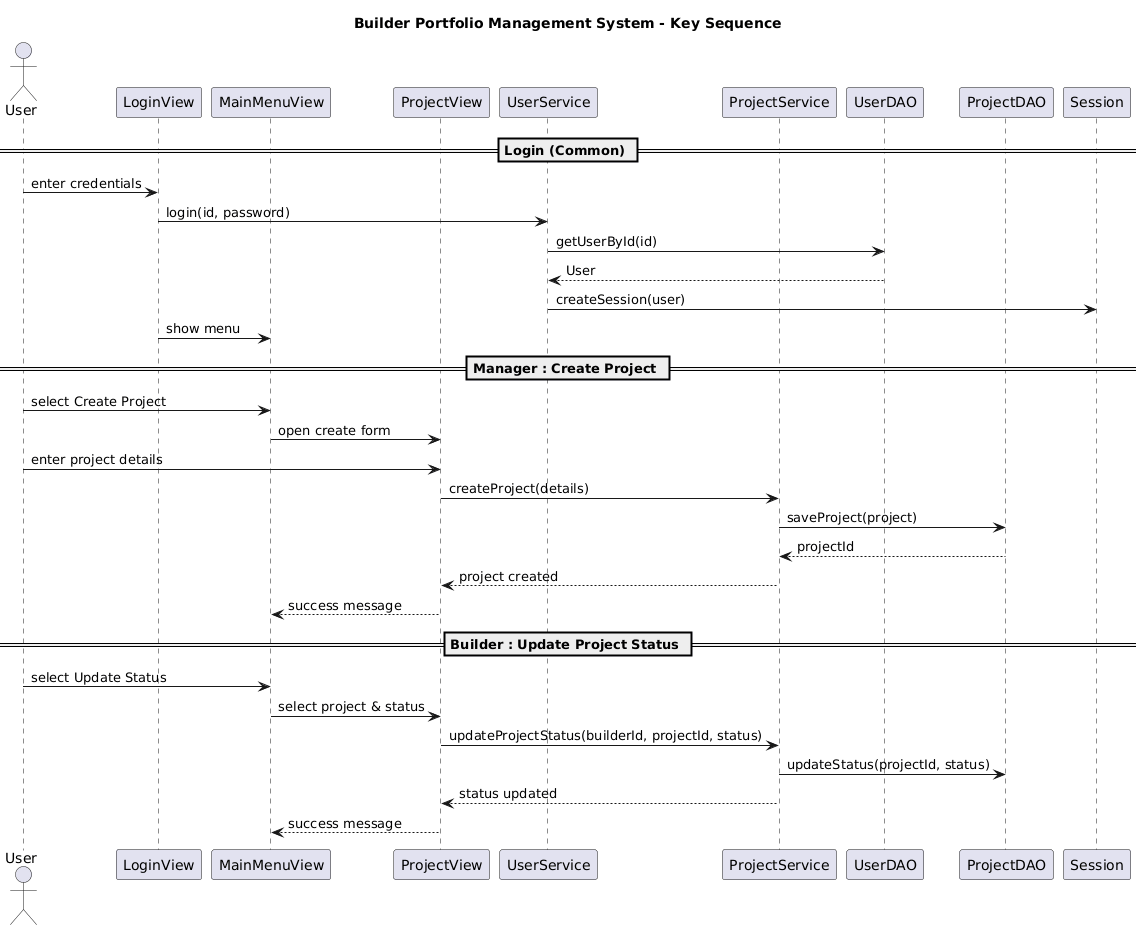

The diagram above was rendered by PlantUML. Its source (embedded in the PNG):
@startuml
title Builder Portfolio Management System - Key Sequence

actor User

participant LoginView
participant MainMenuView
participant ProjectView
participant UserService
participant ProjectService
participant UserDAO
participant ProjectDAO
participant Session

== Login (Common) ==

User -> LoginView : enter credentials
LoginView -> UserService : login(id, password)
UserService -> UserDAO : getUserById(id)
UserDAO --> UserService : User

UserService -> Session : createSession(user)
LoginView -> MainMenuView : show menu

== Manager : Create Project ==

User -> MainMenuView : select Create Project
MainMenuView -> ProjectView : open create form

User -> ProjectView : enter project details
ProjectView -> ProjectService : createProject(details)

ProjectService -> ProjectDAO : saveProject(project)
ProjectDAO --> ProjectService : projectId

ProjectService --> ProjectView : project created
ProjectView --> MainMenuView : success message

== Builder : Update Project Status ==

User -> MainMenuView : select Update Status
MainMenuView -> ProjectView : select project & status

ProjectView -> ProjectService : updateProjectStatus(builderId, projectId, status)
ProjectService -> ProjectDAO : updateStatus(projectId, status)

ProjectService --> ProjectView : status updated
ProjectView --> MainMenuView : success message
@enduml